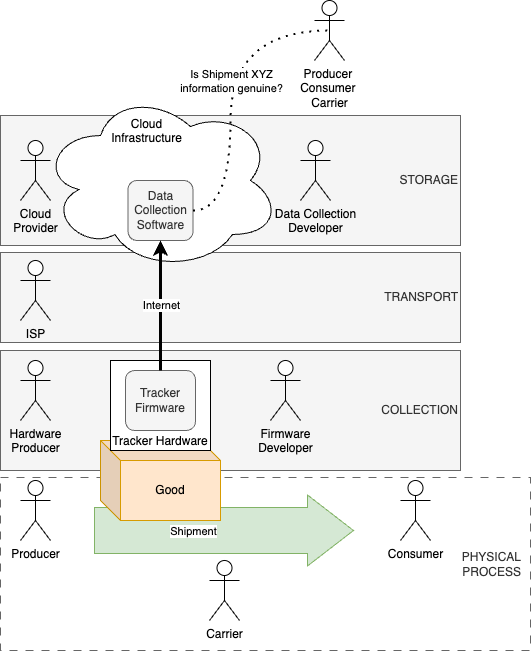

The diagram above was exported from draw.io. Its source (the exported page's mxGraphModel, read from the mxfile embedded in the PNG):
<mxGraphModel dx="1539" dy="1376" grid="1" gridSize="10" guides="1" tooltips="1" connect="1" arrows="1" fold="1" page="1" pageScale="1" pageWidth="827" pageHeight="1169" math="0" shadow="0">
  <root>
    <mxCell id="0" />
    <mxCell id="1" parent="0" />
    <mxCell id="np9xcaMlupnLiMUeWG3h-1" value="PHYSICAL&lt;div&gt;PROCESS&lt;/div&gt;" style="rounded=0;whiteSpace=wrap;html=1;align=right;fillColor=none;fontColor=#333333;strokeColor=#666666;dashed=1;dashPattern=8 8;spacingRight=7;" vertex="1" parent="1">
      <mxGeometry x="20" y="497" width="530" height="173" as="geometry" />
    </mxCell>
    <mxCell id="vvMsiR90b2yGXyoh0zfI-34" value="TRANSPORT" style="rounded=0;whiteSpace=wrap;html=1;align=right;fillColor=#f5f5f5;fontColor=#333333;strokeColor=#666666;" vertex="1" parent="1">
      <mxGeometry x="20" y="272" width="460" height="90" as="geometry" />
    </mxCell>
    <mxCell id="vvMsiR90b2yGXyoh0zfI-32" value="COLLECTION" style="rounded=0;whiteSpace=wrap;html=1;align=right;fillColor=#f5f5f5;fontColor=#333333;strokeColor=#666666;" vertex="1" parent="1">
      <mxGeometry x="20" y="370" width="460" height="120" as="geometry" />
    </mxCell>
    <mxCell id="vvMsiR90b2yGXyoh0zfI-33" value="STORAGE" style="rounded=0;whiteSpace=wrap;html=1;align=right;fillColor=#f5f5f5;fontColor=#333333;strokeColor=#666666;" vertex="1" parent="1">
      <mxGeometry x="20" y="135" width="460" height="130" as="geometry" />
    </mxCell>
    <mxCell id="vvMsiR90b2yGXyoh0zfI-7" value="" style="shape=flexArrow;endArrow=classic;html=1;rounded=0;endWidth=24;endSize=15;width=46;fillColor=#d5e8d4;strokeColor=#82b366;" edge="1" parent="1">
      <mxGeometry width="50" height="50" relative="1" as="geometry">
        <mxPoint x="113.5" y="550" as="sourcePoint" />
        <mxPoint x="373.5" y="550" as="targetPoint" />
      </mxGeometry>
    </mxCell>
    <mxCell id="vvMsiR90b2yGXyoh0zfI-8" value="Shipment" style="edgeLabel;html=1;align=center;verticalAlign=middle;resizable=0;points=[];" vertex="1" connectable="0" parent="vvMsiR90b2yGXyoh0zfI-7">
      <mxGeometry x="-0.4667" y="3" relative="1" as="geometry">
        <mxPoint x="30" y="3" as="offset" />
      </mxGeometry>
    </mxCell>
    <mxCell id="vvMsiR90b2yGXyoh0zfI-3" value="Producer" style="shape=umlActor;verticalLabelPosition=bottom;verticalAlign=top;html=1;outlineConnect=0;" vertex="1" parent="1">
      <mxGeometry x="40" y="500" width="30" height="60" as="geometry" />
    </mxCell>
    <mxCell id="vvMsiR90b2yGXyoh0zfI-4" value="Consumer" style="shape=umlActor;verticalLabelPosition=bottom;verticalAlign=top;html=1;outlineConnect=0;" vertex="1" parent="1">
      <mxGeometry x="420" y="500" width="30" height="60" as="geometry" />
    </mxCell>
    <mxCell id="vvMsiR90b2yGXyoh0zfI-2" value="Carrier" style="shape=umlActor;verticalLabelPosition=bottom;verticalAlign=top;html=1;outlineConnect=0;" vertex="1" parent="1">
      <mxGeometry x="229" y="580" width="30" height="60" as="geometry" />
    </mxCell>
    <mxCell id="vvMsiR90b2yGXyoh0zfI-11" value="ISP" style="shape=umlActor;verticalLabelPosition=bottom;verticalAlign=top;html=1;outlineConnect=0;" vertex="1" parent="1">
      <mxGeometry x="40" y="280" width="30" height="60" as="geometry" />
    </mxCell>
    <mxCell id="vvMsiR90b2yGXyoh0zfI-12" value="Good" style="shape=cube;whiteSpace=wrap;html=1;boundedLbl=1;backgroundOutline=1;darkOpacity=0.05;darkOpacity2=0.1;fillColor=#ffe6cc;strokeColor=#d79b00;" vertex="1" parent="1">
      <mxGeometry x="120" y="460" width="120" height="80" as="geometry" />
    </mxCell>
    <mxCell id="vvMsiR90b2yGXyoh0zfI-9" value="Tracker Hardware" style="rounded=0;whiteSpace=wrap;html=1;verticalAlign=bottom;" vertex="1" parent="1">
      <mxGeometry x="130" y="380" width="100" height="90" as="geometry" />
    </mxCell>
    <mxCell id="vvMsiR90b2yGXyoh0zfI-10" value="Tracker&lt;div&gt;Firmware&lt;/div&gt;" style="rounded=1;whiteSpace=wrap;html=1;fillColor=#f5f5f5;fontColor=#333333;strokeColor=#666666;" vertex="1" parent="1">
      <mxGeometry x="145" y="390" width="70" height="60" as="geometry" />
    </mxCell>
    <mxCell id="vvMsiR90b2yGXyoh0zfI-13" value="Cloud&lt;div&gt;Infrastructure&lt;/div&gt;" style="ellipse;shape=cloud;whiteSpace=wrap;html=1;verticalAlign=top;align=center;spacingBottom=0;spacingLeft=0;spacingTop=20;spacingRight=27;" vertex="1" parent="1">
      <mxGeometry x="60" y="110" width="240" height="180" as="geometry" />
    </mxCell>
    <mxCell id="vvMsiR90b2yGXyoh0zfI-14" value="Data Collection&lt;div&gt;Software&lt;/div&gt;" style="rounded=1;whiteSpace=wrap;html=1;fillColor=#f5f5f5;fontColor=#333333;strokeColor=#666666;" vertex="1" parent="1">
      <mxGeometry x="147.5" y="200" width="65" height="60" as="geometry" />
    </mxCell>
    <mxCell id="vvMsiR90b2yGXyoh0zfI-15" style="edgeStyle=orthogonalEdgeStyle;rounded=0;orthogonalLoop=1;jettySize=auto;html=1;exitX=0.5;exitY=0;exitDx=0;exitDy=0;strokeWidth=3;" edge="1" parent="1" source="vvMsiR90b2yGXyoh0zfI-10" target="vvMsiR90b2yGXyoh0zfI-14">
      <mxGeometry relative="1" as="geometry" />
    </mxCell>
    <mxCell id="vvMsiR90b2yGXyoh0zfI-25" value="Internet" style="edgeLabel;html=1;align=center;verticalAlign=middle;resizable=0;points=[];" vertex="1" connectable="0" parent="vvMsiR90b2yGXyoh0zfI-15">
      <mxGeometry x="0.0154" y="-2" relative="1" as="geometry">
        <mxPoint x="-2" as="offset" />
      </mxGeometry>
    </mxCell>
    <mxCell id="vvMsiR90b2yGXyoh0zfI-16" value="Cloud&lt;div&gt;Provider&lt;/div&gt;" style="shape=umlActor;verticalLabelPosition=bottom;verticalAlign=top;html=1;outlineConnect=0;" vertex="1" parent="1">
      <mxGeometry x="40" y="160" width="30" height="60" as="geometry" />
    </mxCell>
    <mxCell id="vvMsiR90b2yGXyoh0zfI-17" value="Hardware&lt;div&gt;Producer&lt;/div&gt;" style="shape=umlActor;verticalLabelPosition=bottom;verticalAlign=top;html=1;outlineConnect=0;" vertex="1" parent="1">
      <mxGeometry x="40" y="380" width="30" height="60" as="geometry" />
    </mxCell>
    <mxCell id="vvMsiR90b2yGXyoh0zfI-20" value="Firmware&lt;div&gt;Developer&lt;/div&gt;" style="shape=umlActor;verticalLabelPosition=bottom;verticalAlign=top;html=1;outlineConnect=0;" vertex="1" parent="1">
      <mxGeometry x="290" y="380" width="30" height="60" as="geometry" />
    </mxCell>
    <mxCell id="vvMsiR90b2yGXyoh0zfI-21" value="Data Collection&lt;div&gt;Developer&lt;/div&gt;" style="shape=umlActor;verticalLabelPosition=bottom;verticalAlign=top;html=1;outlineConnect=0;" vertex="1" parent="1">
      <mxGeometry x="320" y="160" width="30" height="60" as="geometry" />
    </mxCell>
    <mxCell id="vvMsiR90b2yGXyoh0zfI-37" value="Producer&amp;nbsp;&lt;div&gt;Consumer&amp;nbsp;&lt;div&gt;Carrier&lt;/div&gt;&lt;/div&gt;" style="shape=umlActor;verticalLabelPosition=bottom;verticalAlign=top;html=1;outlineConnect=0;" vertex="1" parent="1">
      <mxGeometry x="334" y="20" width="30" height="60" as="geometry" />
    </mxCell>
    <mxCell id="vvMsiR90b2yGXyoh0zfI-38" value="" style="endArrow=none;dashed=1;html=1;dashPattern=1 3;strokeWidth=2;rounded=0;entryX=0.5;entryY=0.5;entryDx=0;entryDy=0;entryPerimeter=0;exitX=1;exitY=0.5;exitDx=0;exitDy=0;edgeStyle=orthogonalEdgeStyle;curved=1;" edge="1" parent="1" source="vvMsiR90b2yGXyoh0zfI-14" target="vvMsiR90b2yGXyoh0zfI-37">
      <mxGeometry width="50" height="50" relative="1" as="geometry">
        <mxPoint x="430" y="600" as="sourcePoint" />
        <mxPoint x="480" y="550" as="targetPoint" />
        <Array as="points">
          <mxPoint x="250" y="230" />
          <mxPoint x="250" y="50" />
        </Array>
      </mxGeometry>
    </mxCell>
    <mxCell id="vvMsiR90b2yGXyoh0zfI-39" value="Is Shipment XYZ&lt;div&gt;information genuine?&lt;/div&gt;" style="edgeLabel;html=1;align=center;verticalAlign=middle;resizable=0;points=[];" vertex="1" connectable="0" parent="vvMsiR90b2yGXyoh0zfI-38">
      <mxGeometry x="0.1423" y="2" relative="1" as="geometry">
        <mxPoint x="2" y="14" as="offset" />
      </mxGeometry>
    </mxCell>
  </root>
</mxGraphModel>